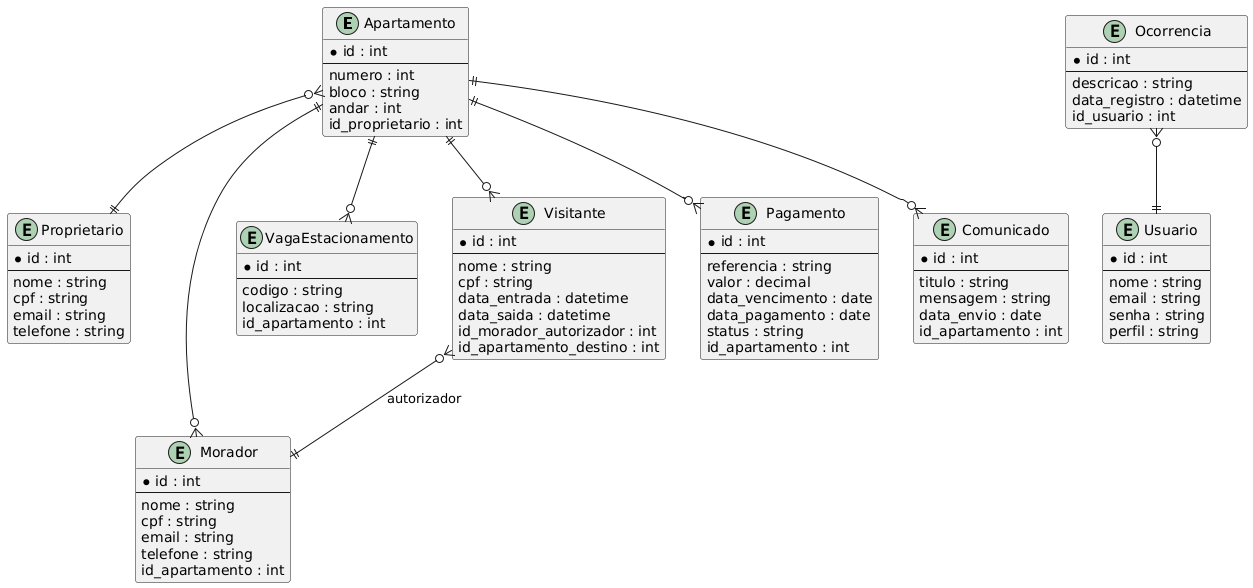

The diagram above was rendered by PlantUML. Its source (embedded in the PNG):
@startuml
entity "Apartamento" {
  * id : int
  --
  numero : int
  bloco : string
  andar : int
  id_proprietario : int
}

entity "Proprietario" {
  * id : int
  --
  nome : string
  cpf : string
  email : string
  telefone : string
}

entity "Morador" {
  * id : int
  --
  nome : string
  cpf : string
  email : string
  telefone : string
  id_apartamento : int
}

entity "VagaEstacionamento" {
  * id : int
  --
  codigo : string
  localizacao : string
  id_apartamento : int
}

entity "Visitante" {
  * id : int
  --
  nome : string
  cpf : string
  data_entrada : datetime
  data_saida : datetime
  id_morador_autorizador : int
  id_apartamento_destino : int
}

entity "Pagamento" {
  * id : int
  --
  referencia : string
  valor : decimal
  data_vencimento : date
  data_pagamento : date
  status : string
  id_apartamento : int
}

entity "Comunicado" {
  * id : int
  --
  titulo : string
  mensagem : string
  data_envio : date
  id_apartamento : int
}

entity "Ocorrencia" {
  * id : int
  --
  descricao : string
  data_registro : datetime
  id_usuario : int
}

entity "Usuario" {
  * id : int
  --
  nome : string
  email : string
  senha : string
  perfil : string
}

Apartamento }o--|| Proprietario
Apartamento ||--o{ Morador
Apartamento ||--o{ VagaEstacionamento
Apartamento ||--o{ Pagamento
Apartamento ||--o{ Comunicado
Apartamento ||--o{ Visitante
Visitante }o--|| Morador : autorizador
Ocorrencia }o--|| Usuario
@enduml